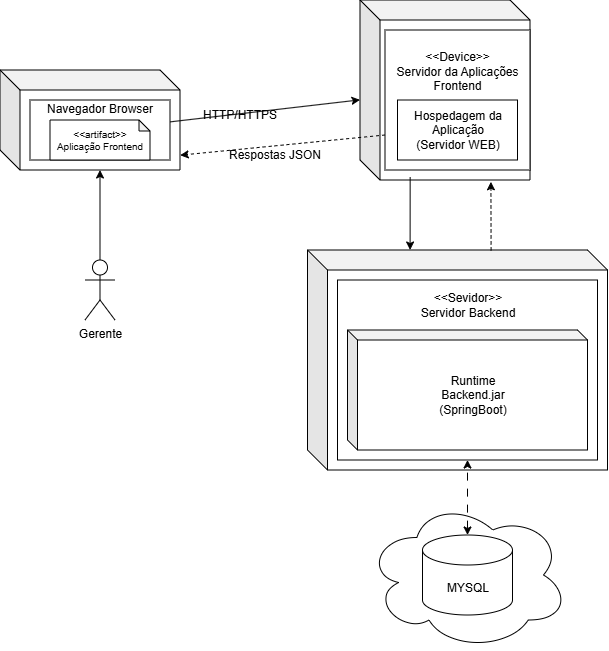

The diagram above was exported from draw.io. Its source (the exported page's mxGraphModel, read from the mxfile embedded in the PNG):
<mxGraphModel dx="1174" dy="643" grid="1" gridSize="10" guides="1" tooltips="1" connect="1" arrows="1" fold="1" page="1" pageScale="1" pageWidth="850" pageHeight="1100" math="0" shadow="0">
  <root>
    <mxCell id="0" />
    <mxCell id="1" parent="0" />
    <mxCell id="zd-uVZDux8zbs9vCxR16-5" parent="1" style="shape=cube;whiteSpace=wrap;html=1;boundedLbl=1;backgroundOutline=1;darkOpacity=0.05;darkOpacity2=0.1;" value="" vertex="1">
      <mxGeometry height="100" width="180" x="140" y="340" as="geometry" />
    </mxCell>
    <mxCell id="zd-uVZDux8zbs9vCxR16-12" edge="1" parent="1" source="zd-uVZDux8zbs9vCxR16-7" style="rounded=0;orthogonalLoop=1;jettySize=auto;html=1;" target="zd-uVZDux8zbs9vCxR16-4">
      <mxGeometry relative="1" as="geometry" />
    </mxCell>
    <mxCell id="zd-uVZDux8zbs9vCxR16-7" parent="1" style="rounded=0;whiteSpace=wrap;html=1;" value="Navegador Browser&lt;div&gt;&lt;br&gt;&lt;/div&gt;&lt;div&gt;&lt;br&gt;&lt;/div&gt;&lt;div&gt;&lt;br&gt;&lt;/div&gt;" vertex="1">
      <mxGeometry height="60" width="140" x="170" y="370" as="geometry" />
    </mxCell>
    <mxCell id="zd-uVZDux8zbs9vCxR16-4" parent="1" style="shape=cube;whiteSpace=wrap;html=1;boundedLbl=1;backgroundOutline=1;darkOpacity=0.05;darkOpacity2=0.1;" value="" vertex="1">
      <mxGeometry height="180" width="170" x="500" y="270" as="geometry" />
    </mxCell>
    <mxCell id="zd-uVZDux8zbs9vCxR16-6" parent="1" style="shape=note;whiteSpace=wrap;html=1;backgroundOutline=1;darkOpacity=0.05;size=11;fontSize=10;" value="&amp;lt;&amp;lt;artifact&amp;gt;&amp;gt;&lt;div&gt;Aplicação Frontend&lt;/div&gt;" vertex="1">
      <mxGeometry height="40" width="100" x="190" y="390" as="geometry" />
    </mxCell>
    <mxCell id="zd-uVZDux8zbs9vCxR16-8" parent="1" style="shape=umlActor;verticalLabelPosition=bottom;verticalAlign=top;html=1;outlineConnect=0;" value="Gerente" vertex="1">
      <mxGeometry height="60" width="30" x="225" y="530" as="geometry" />
    </mxCell>
    <mxCell id="zd-uVZDux8zbs9vCxR16-11" edge="1" parent="1" source="zd-uVZDux8zbs9vCxR16-8" style="edgeStyle=orthogonalEdgeStyle;rounded=0;orthogonalLoop=1;jettySize=auto;html=1;entryX=0;entryY=0;entryDx=100;entryDy=100;entryPerimeter=0;" target="zd-uVZDux8zbs9vCxR16-5">
      <mxGeometry relative="1" as="geometry" />
    </mxCell>
    <mxCell id="zd-uVZDux8zbs9vCxR16-13" parent="1" style="rounded=0;whiteSpace=wrap;html=1;" value="&amp;lt;&amp;lt;Device&amp;gt;&amp;gt;&lt;div&gt;Servidor da Aplicações&lt;/div&gt;&lt;div&gt;Frontend&lt;/div&gt;&lt;div&gt;&lt;br&gt;&lt;/div&gt;&lt;div&gt;&lt;br&gt;&lt;/div&gt;&lt;div&gt;&lt;br&gt;&lt;/div&gt;&lt;div&gt;&lt;br&gt;&lt;/div&gt;" vertex="1">
      <mxGeometry height="140" width="145" x="525" y="300" as="geometry" />
    </mxCell>
    <mxCell id="zd-uVZDux8zbs9vCxR16-14" parent="1" style="text;html=1;whiteSpace=wrap;strokeColor=none;fillColor=none;align=center;verticalAlign=middle;rounded=0;" value="HTTP/HTTPS" vertex="1">
      <mxGeometry height="30" width="60" x="350" y="370" as="geometry" />
    </mxCell>
    <mxCell id="zd-uVZDux8zbs9vCxR16-15" edge="1" parent="1" source="zd-uVZDux8zbs9vCxR16-13" style="rounded=0;orthogonalLoop=1;jettySize=auto;html=1;exitX=0;exitY=0.75;exitDx=0;exitDy=0;entryX=1.001;entryY=0.852;entryDx=0;entryDy=0;entryPerimeter=0;dashed=1;" target="zd-uVZDux8zbs9vCxR16-5">
      <mxGeometry relative="1" as="geometry" />
    </mxCell>
    <mxCell id="zd-uVZDux8zbs9vCxR16-16" parent="1" style="text;html=1;whiteSpace=wrap;strokeColor=none;fillColor=none;align=center;verticalAlign=middle;rounded=0;" value="Respostas JSON" vertex="1">
      <mxGeometry height="30" width="100" x="365" y="410" as="geometry" />
    </mxCell>
    <mxCell id="zd-uVZDux8zbs9vCxR16-17" parent="1" style="shape=cube;whiteSpace=wrap;html=1;boundedLbl=1;backgroundOutline=1;darkOpacity=0.05;darkOpacity2=0.1;" value="" vertex="1">
      <mxGeometry height="220" width="300" x="447.5" y="520" as="geometry" />
    </mxCell>
    <mxCell id="zd-uVZDux8zbs9vCxR16-18" parent="1" style="rounded=0;whiteSpace=wrap;html=1;" value="&amp;lt;&amp;lt;Sevidor&amp;gt;&amp;gt;&lt;div&gt;Servidor Backend&lt;/div&gt;&lt;div&gt;&lt;br&gt;&lt;/div&gt;&lt;div&gt;&lt;br&gt;&lt;/div&gt;&lt;div&gt;&lt;br&gt;&lt;/div&gt;&lt;div&gt;&lt;br&gt;&lt;/div&gt;&lt;div&gt;&lt;br&gt;&lt;/div&gt;&lt;div&gt;&lt;br&gt;&lt;/div&gt;&lt;div&gt;&lt;br&gt;&lt;/div&gt;&lt;div&gt;&lt;br&gt;&lt;/div&gt;&lt;div&gt;&lt;br&gt;&lt;/div&gt;" vertex="1">
      <mxGeometry height="180" width="260" x="477.5" y="550" as="geometry" />
    </mxCell>
    <mxCell id="zd-uVZDux8zbs9vCxR16-19" parent="1" style="shape=cube;whiteSpace=wrap;html=1;boundedLbl=1;backgroundOutline=1;darkOpacity=0.05;darkOpacity2=0.1;size=10;" value="Runtime&lt;div&gt;Backend.jar&lt;/div&gt;&lt;div&gt;(SpringBoot)&lt;/div&gt;" vertex="1">
      <mxGeometry height="120" width="240" x="487.5" y="600" as="geometry" />
    </mxCell>
    <mxCell id="zd-uVZDux8zbs9vCxR16-21" parent="1" style="ellipse;shape=cloud;whiteSpace=wrap;html=1;" value="" vertex="1">
      <mxGeometry height="150" width="202.5" x="506.25" y="770" as="geometry" />
    </mxCell>
    <mxCell id="zd-uVZDux8zbs9vCxR16-23" edge="1" parent="1" source="zd-uVZDux8zbs9vCxR16-22" style="edgeStyle=orthogonalEdgeStyle;rounded=0;orthogonalLoop=1;jettySize=auto;html=1;startArrow=classic;startFill=1;dashed=1;dashPattern=8 8;" target="zd-uVZDux8zbs9vCxR16-18">
      <mxGeometry relative="1" as="geometry" />
    </mxCell>
    <mxCell id="zd-uVZDux8zbs9vCxR16-22" parent="1" style="shape=cylinder3;whiteSpace=wrap;html=1;boundedLbl=1;backgroundOutline=1;size=15;" value="MYSQL" vertex="1">
      <mxGeometry height="80" width="90" x="562.5" y="805" as="geometry" />
    </mxCell>
    <mxCell id="zd-uVZDux8zbs9vCxR16-24" parent="1" style="rounded=0;whiteSpace=wrap;html=1;" value="Hospedagem da Aplicação&lt;div&gt;(Servidor WEB)&lt;/div&gt;" vertex="1">
      <mxGeometry height="60" width="120" x="537.5" y="370" as="geometry" />
    </mxCell>
    <mxCell id="zd-uVZDux8zbs9vCxR16-26" edge="1" parent="1" source="zd-uVZDux8zbs9vCxR16-17" style="endArrow=none;html=1;rounded=0;entryX=0.295;entryY=0.985;entryDx=0;entryDy=0;entryPerimeter=0;exitX=0.342;exitY=0;exitDx=0;exitDy=0;exitPerimeter=0;endFill=0;startArrow=classic;startFill=1;" target="zd-uVZDux8zbs9vCxR16-4" value="">
      <mxGeometry height="50" relative="1" width="50" as="geometry">
        <mxPoint x="670" y="640" as="sourcePoint" />
        <mxPoint x="720" y="590" as="targetPoint" />
      </mxGeometry>
    </mxCell>
    <mxCell id="zd-uVZDux8zbs9vCxR16-27" edge="1" parent="1" source="zd-uVZDux8zbs9vCxR16-17" style="endArrow=classic;dashed=1;html=1;rounded=0;entryX=0.77;entryY=1.01;entryDx=0;entryDy=0;entryPerimeter=0;exitX=0.612;exitY=0.002;exitDx=0;exitDy=0;exitPerimeter=0;startArrow=none;startFill=0;endFill=1;" target="zd-uVZDux8zbs9vCxR16-4" value="">
      <mxGeometry height="50" relative="1" width="50" as="geometry">
        <mxPoint x="480" y="590" as="sourcePoint" />
        <mxPoint x="530" y="540" as="targetPoint" />
      </mxGeometry>
    </mxCell>
  </root>
</mxGraphModel>